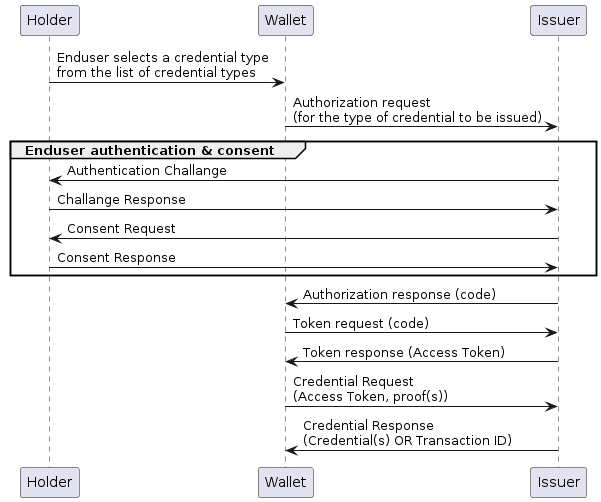

The diagram above was rendered by PlantUML. Its source (embedded in the PNG):
@startuml
Holder -> Wallet : Enduser selects a credential type\nfrom the list of credential types
Wallet -> Issuer: Authorization request\n(for the type of credential to be issued)
group Enduser authentication & consent
Issuer -> Holder: Authentication Challange
Holder -> Issuer: Challange Response
Issuer -> Holder: Consent Request
Holder -> Issuer: Consent Response
end
Issuer -> Wallet: Authorization response (code)
Wallet -> Issuer: Token request (code)
Issuer -> Wallet: Token response (Access Token)
Wallet -> Issuer: Credential Request \n(Access Token, proof(s))
Issuer -> Wallet: Credential Response \n(Credential(s) OR Transaction ID)
@enduml